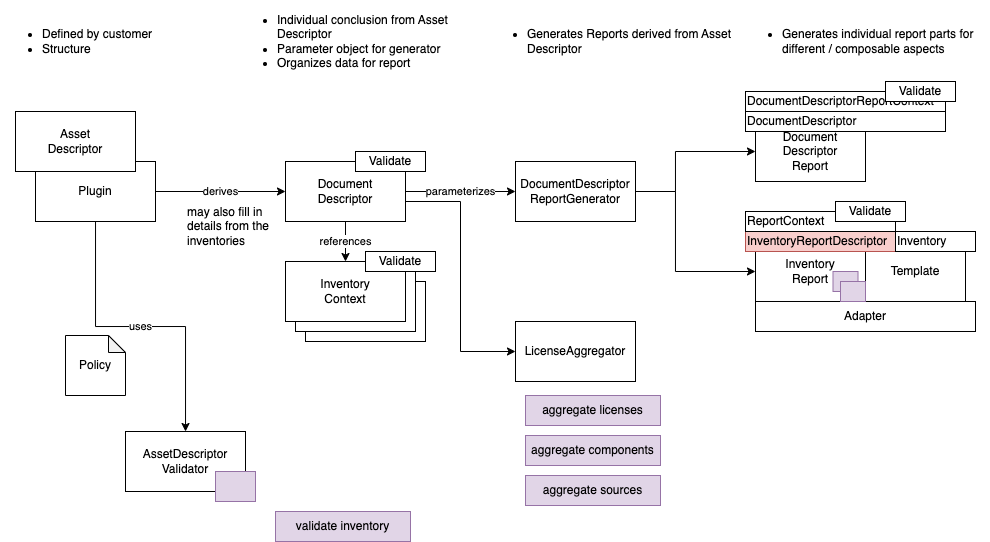

The diagram above was exported from draw.io. Its source (the exported page's mxGraphModel, read from the mxfile embedded in the PNG):
<mxGraphModel dx="1009" dy="928" grid="1" gridSize="10" guides="1" tooltips="1" connect="1" arrows="1" fold="1" page="1" pageScale="1" pageWidth="1169" pageHeight="827" math="0" shadow="0">
  <root>
    <mxCell id="0" />
    <mxCell id="1" parent="0" />
    <mxCell id="TKx1ELv5jw9fBBeO0tc--24" value="Template" style="rounded=0;whiteSpace=wrap;html=1;" parent="1" vertex="1">
      <mxGeometry x="1050" y="260" width="100" height="60" as="geometry" />
    </mxCell>
    <mxCell id="TKx1ELv5jw9fBBeO0tc--3" value="derives" style="edgeStyle=orthogonalEdgeStyle;rounded=0;orthogonalLoop=1;jettySize=auto;html=1;exitX=1;exitY=0.5;exitDx=0;exitDy=0;" parent="1" source="TKx1ELv5jw9fBBeO0tc--23" target="TKx1ELv5jw9fBBeO0tc--2" edge="1">
      <mxGeometry relative="1" as="geometry">
        <Array as="points" />
      </mxGeometry>
    </mxCell>
    <mxCell id="TKx1ELv5jw9fBBeO0tc--5" value="parameterizes" style="edgeStyle=orthogonalEdgeStyle;rounded=0;orthogonalLoop=1;jettySize=auto;html=1;" parent="1" source="TKx1ELv5jw9fBBeO0tc--2" target="TKx1ELv5jw9fBBeO0tc--4" edge="1">
      <mxGeometry relative="1" as="geometry" />
    </mxCell>
    <mxCell id="TKx1ELv5jw9fBBeO0tc--9" value="references" style="edgeStyle=orthogonalEdgeStyle;rounded=0;orthogonalLoop=1;jettySize=auto;html=1;entryX=0.5;entryY=0;entryDx=0;entryDy=0;" parent="1" source="TKx1ELv5jw9fBBeO0tc--2" target="TKx1ELv5jw9fBBeO0tc--8" edge="1">
      <mxGeometry relative="1" as="geometry" />
    </mxCell>
    <mxCell id="6" style="edgeStyle=orthogonalEdgeStyle;rounded=0;orthogonalLoop=1;jettySize=auto;html=1;entryX=0;entryY=0.5;entryDx=0;entryDy=0;" edge="1" parent="1" source="TKx1ELv5jw9fBBeO0tc--2" target="5">
      <mxGeometry relative="1" as="geometry">
        <Array as="points">
          <mxPoint x="645" y="220" />
          <mxPoint x="645" y="370" />
        </Array>
      </mxGeometry>
    </mxCell>
    <mxCell id="TKx1ELv5jw9fBBeO0tc--2" value="Document&lt;br&gt;Descriptor" style="rounded=0;whiteSpace=wrap;html=1;" parent="1" vertex="1">
      <mxGeometry x="470" y="180" width="120" height="60" as="geometry" />
    </mxCell>
    <mxCell id="TKx1ELv5jw9fBBeO0tc--13" style="edgeStyle=orthogonalEdgeStyle;rounded=0;orthogonalLoop=1;jettySize=auto;html=1;" parent="1" source="TKx1ELv5jw9fBBeO0tc--4" target="TKx1ELv5jw9fBBeO0tc--12" edge="1">
      <mxGeometry relative="1" as="geometry">
        <Array as="points">
          <mxPoint x="860" y="210" />
          <mxPoint x="860" y="170" />
        </Array>
      </mxGeometry>
    </mxCell>
    <mxCell id="TKx1ELv5jw9fBBeO0tc--14" style="edgeStyle=orthogonalEdgeStyle;rounded=0;orthogonalLoop=1;jettySize=auto;html=1;" parent="1" source="TKx1ELv5jw9fBBeO0tc--4" target="TKx1ELv5jw9fBBeO0tc--10" edge="1">
      <mxGeometry relative="1" as="geometry">
        <Array as="points">
          <mxPoint x="860" y="210" />
          <mxPoint x="860" y="290" />
        </Array>
      </mxGeometry>
    </mxCell>
    <mxCell id="TKx1ELv5jw9fBBeO0tc--4" value="DocumentDescriptor&lt;br&gt;ReportGenerator" style="rounded=0;whiteSpace=wrap;html=1;" parent="1" vertex="1">
      <mxGeometry x="700" y="180" width="120" height="60" as="geometry" />
    </mxCell>
    <mxCell id="TKx1ELv5jw9fBBeO0tc--6" value="Inventory&lt;br&gt;Context" style="rounded=0;whiteSpace=wrap;html=1;" parent="1" vertex="1">
      <mxGeometry x="490" y="300" width="120" height="60" as="geometry" />
    </mxCell>
    <mxCell id="TKx1ELv5jw9fBBeO0tc--7" value="Inventory&lt;br&gt;Context" style="rounded=0;whiteSpace=wrap;html=1;" parent="1" vertex="1">
      <mxGeometry x="480" y="290" width="120" height="60" as="geometry" />
    </mxCell>
    <mxCell id="TKx1ELv5jw9fBBeO0tc--8" value="Inventory&lt;br&gt;Context" style="rounded=0;whiteSpace=wrap;html=1;" parent="1" vertex="1">
      <mxGeometry x="470" y="280" width="120" height="60" as="geometry" />
    </mxCell>
    <mxCell id="TKx1ELv5jw9fBBeO0tc--10" value="Inventory&lt;br&gt;Report" style="rounded=0;whiteSpace=wrap;html=1;" parent="1" vertex="1">
      <mxGeometry x="940" y="260" width="110" height="60" as="geometry" />
    </mxCell>
    <mxCell id="TKx1ELv5jw9fBBeO0tc--12" value="Document&lt;br&gt;Descriptor&lt;br&gt;Report" style="rounded=0;whiteSpace=wrap;html=1;" parent="1" vertex="1">
      <mxGeometry x="940" y="140" width="110" height="60" as="geometry" />
    </mxCell>
    <mxCell id="TKx1ELv5jw9fBBeO0tc--15" value="DocumentDescriptor" style="rounded=0;whiteSpace=wrap;html=1;align=left;" parent="1" vertex="1">
      <mxGeometry x="930" y="130" width="200" height="20" as="geometry" />
    </mxCell>
    <mxCell id="TKx1ELv5jw9fBBeO0tc--16" value="InventoryReportDescriptor" style="rounded=0;whiteSpace=wrap;html=1;fillColor=#f8cecc;strokeColor=#b85450;align=left;" parent="1" vertex="1">
      <mxGeometry x="930" y="250" width="150" height="20" as="geometry" />
    </mxCell>
    <mxCell id="TKx1ELv5jw9fBBeO0tc--17" value="DocumentDescriptorReportContext" style="rounded=0;whiteSpace=wrap;html=1;align=left;" parent="1" vertex="1">
      <mxGeometry x="930" y="110" width="200" height="20" as="geometry" />
    </mxCell>
    <mxCell id="TKx1ELv5jw9fBBeO0tc--18" value="ReportContext" style="rounded=0;whiteSpace=wrap;html=1;align=left;" parent="1" vertex="1">
      <mxGeometry x="930" y="230" width="150" height="20" as="geometry" />
    </mxCell>
    <mxCell id="TKx1ELv5jw9fBBeO0tc--19" value="Inventory" style="rounded=0;whiteSpace=wrap;html=1;align=left;" parent="1" vertex="1">
      <mxGeometry x="1080" y="250" width="80" height="20" as="geometry" />
    </mxCell>
    <mxCell id="TKx1ELv5jw9fBBeO0tc--20" value="may also fill in details from the inventories" style="rounded=0;whiteSpace=wrap;html=1;align=left;strokeColor=none;" parent="1" vertex="1">
      <mxGeometry x="370" y="220" width="90" height="50" as="geometry" />
    </mxCell>
    <mxCell id="TKx1ELv5jw9fBBeO0tc--21" value="Validate" style="rounded=0;whiteSpace=wrap;html=1;align=center;" parent="1" vertex="1">
      <mxGeometry x="540" y="170" width="70" height="20" as="geometry" />
    </mxCell>
    <mxCell id="TKx1ELv5jw9fBBeO0tc--22" value="Validate" style="rounded=0;whiteSpace=wrap;html=1;align=center;" parent="1" vertex="1">
      <mxGeometry x="550" y="270" width="70" height="20" as="geometry" />
    </mxCell>
    <mxCell id="TKx1ELv5jw9fBBeO0tc--38" value="uses" style="edgeStyle=orthogonalEdgeStyle;rounded=0;orthogonalLoop=1;jettySize=auto;html=1;" parent="1" source="TKx1ELv5jw9fBBeO0tc--23" target="TKx1ELv5jw9fBBeO0tc--35" edge="1">
      <mxGeometry relative="1" as="geometry" />
    </mxCell>
    <mxCell id="TKx1ELv5jw9fBBeO0tc--23" value="Plugin" style="rounded=0;whiteSpace=wrap;html=1;align=center;" parent="1" vertex="1">
      <mxGeometry x="220" y="180" width="120" height="60" as="geometry" />
    </mxCell>
    <mxCell id="TKx1ELv5jw9fBBeO0tc--1" value="Asset&lt;br&gt;Descriptor" style="rounded=0;whiteSpace=wrap;html=1;" parent="1" vertex="1">
      <mxGeometry x="200" y="130" width="120" height="60" as="geometry" />
    </mxCell>
    <mxCell id="TKx1ELv5jw9fBBeO0tc--25" value="Validate" style="rounded=0;whiteSpace=wrap;html=1;align=center;" parent="1" vertex="1">
      <mxGeometry x="1020" y="220" width="70" height="20" as="geometry" />
    </mxCell>
    <mxCell id="TKx1ELv5jw9fBBeO0tc--26" value="Validate" style="rounded=0;whiteSpace=wrap;html=1;align=center;" parent="1" vertex="1">
      <mxGeometry x="1070" y="100" width="70" height="20" as="geometry" />
    </mxCell>
    <mxCell id="TKx1ELv5jw9fBBeO0tc--27" value="Adapter" style="rounded=0;whiteSpace=wrap;html=1;" parent="1" vertex="1">
      <mxGeometry x="940" y="320" width="220" height="30" as="geometry" />
    </mxCell>
    <mxCell id="TKx1ELv5jw9fBBeO0tc--28" value="&lt;ul&gt;&lt;li&gt;Defined by customer&lt;/li&gt;&lt;li&gt;Structure&lt;/li&gt;&lt;/ul&gt;" style="text;html=1;strokeColor=none;fillColor=none;align=left;verticalAlign=middle;whiteSpace=wrap;rounded=0;" parent="1" vertex="1">
      <mxGeometry x="185" y="30" width="190" height="60" as="geometry" />
    </mxCell>
    <mxCell id="TKx1ELv5jw9fBBeO0tc--29" value="&lt;ul&gt;&lt;li&gt;Individual conclusion from Asset Descriptor&lt;/li&gt;&lt;li&gt;Parameter object for generator&lt;/li&gt;&lt;li&gt;Organizes data for report&lt;/li&gt;&lt;/ul&gt;" style="text;html=1;strokeColor=none;fillColor=none;align=left;verticalAlign=middle;whiteSpace=wrap;rounded=0;" parent="1" vertex="1">
      <mxGeometry x="420" y="30" width="250" height="60" as="geometry" />
    </mxCell>
    <mxCell id="TKx1ELv5jw9fBBeO0tc--31" value="&lt;ul&gt;&lt;li&gt;Generates Reports derived from Asset Descriptor&lt;/li&gt;&lt;/ul&gt;" style="text;html=1;strokeColor=none;fillColor=none;align=left;verticalAlign=middle;whiteSpace=wrap;rounded=0;" parent="1" vertex="1">
      <mxGeometry x="670" y="30" width="250" height="60" as="geometry" />
    </mxCell>
    <mxCell id="TKx1ELv5jw9fBBeO0tc--32" value="&lt;ul&gt;&lt;li&gt;Generates individual report parts for different / composable aspects&lt;/li&gt;&lt;/ul&gt;" style="text;html=1;strokeColor=none;fillColor=none;align=left;verticalAlign=middle;whiteSpace=wrap;rounded=0;" parent="1" vertex="1">
      <mxGeometry x="925" y="30" width="250" height="60" as="geometry" />
    </mxCell>
    <mxCell id="TKx1ELv5jw9fBBeO0tc--33" value="" style="rounded=0;whiteSpace=wrap;html=1;align=center;fillColor=#e1d5e7;strokeColor=#9673a6;" parent="1" vertex="1">
      <mxGeometry x="1017.5" y="290" width="25" height="20" as="geometry" />
    </mxCell>
    <mxCell id="TKx1ELv5jw9fBBeO0tc--34" value="" style="rounded=0;whiteSpace=wrap;html=1;align=center;fillColor=#e1d5e7;strokeColor=#9673a6;" parent="1" vertex="1">
      <mxGeometry x="1025" y="300" width="25" height="20" as="geometry" />
    </mxCell>
    <mxCell id="TKx1ELv5jw9fBBeO0tc--35" value="AssetDescriptor&lt;br&gt;Validator" style="rounded=0;whiteSpace=wrap;html=1;align=center;" parent="1" vertex="1">
      <mxGeometry x="310" y="450" width="120" height="60" as="geometry" />
    </mxCell>
    <mxCell id="TKx1ELv5jw9fBBeO0tc--36" value="" style="rounded=0;whiteSpace=wrap;html=1;align=center;fillColor=#e1d5e7;strokeColor=#9673a6;" parent="1" vertex="1">
      <mxGeometry x="400" y="490" width="40" height="30" as="geometry" />
    </mxCell>
    <mxCell id="TKx1ELv5jw9fBBeO0tc--37" value="validate inventory" style="rounded=0;whiteSpace=wrap;html=1;align=center;fillColor=#e1d5e7;strokeColor=#9673a6;" parent="1" vertex="1">
      <mxGeometry x="460" y="530" width="135" height="30" as="geometry" />
    </mxCell>
    <mxCell id="TKx1ELv5jw9fBBeO0tc--39" value="Policy" style="shape=note;whiteSpace=wrap;html=1;backgroundOutline=1;darkOpacity=0.05;align=center;size=17;" parent="1" vertex="1">
      <mxGeometry x="250" y="354" width="60" height="60" as="geometry" />
    </mxCell>
    <mxCell id="2" value="aggregate licenses" style="rounded=0;whiteSpace=wrap;html=1;align=center;fillColor=#e1d5e7;strokeColor=#9673a6;" vertex="1" parent="1">
      <mxGeometry x="710" y="414" width="135" height="30" as="geometry" />
    </mxCell>
    <mxCell id="3" value="aggregate components" style="rounded=0;whiteSpace=wrap;html=1;align=center;fillColor=#e1d5e7;strokeColor=#9673a6;" vertex="1" parent="1">
      <mxGeometry x="710" y="454" width="135" height="30" as="geometry" />
    </mxCell>
    <mxCell id="4" value="aggregate sources" style="rounded=0;whiteSpace=wrap;html=1;align=center;fillColor=#e1d5e7;strokeColor=#9673a6;" vertex="1" parent="1">
      <mxGeometry x="710" y="494" width="135" height="30" as="geometry" />
    </mxCell>
    <mxCell id="5" value="LicenseAggregator" style="rounded=0;whiteSpace=wrap;html=1;" vertex="1" parent="1">
      <mxGeometry x="700" y="340" width="120" height="60" as="geometry" />
    </mxCell>
  </root>
</mxGraphModel>